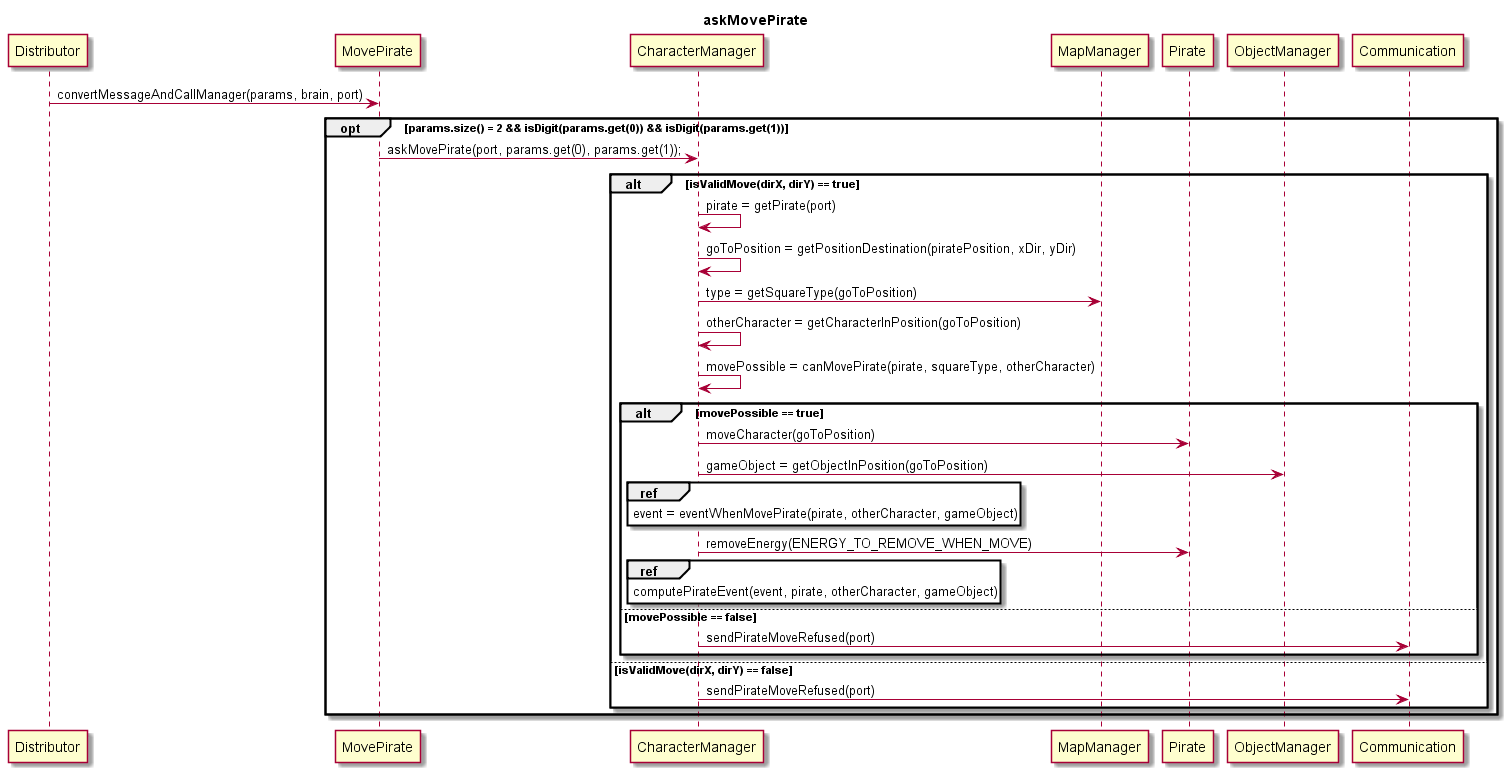

The diagram above was rendered by PlantUML. Its source (embedded in the PNG):
@startuml
title askMovePirate

	Distributor -> MovePirate : convertMessageAndCallManager(params, brain, port)
	opt params.size() = 2 && isDigit(params.get(0)) && isDigit(params.get(1))
		MovePirate -> CharacterManager : askMovePirate(port, params.get(0), params.get(1));
		alt isValidMove(dirX, dirY) == true
			CharacterManager -> CharacterManager : pirate = getPirate(port)
			CharacterManager -> CharacterManager : goToPosition = getPositionDestination(piratePosition, xDir, yDir)
			CharacterManager -> MapManager : type = getSquareType(goToPosition)
			CharacterManager -> CharacterManager : otherCharacter = getCharacterInPosition(goToPosition)
			CharacterManager -> CharacterManager : movePossible = canMovePirate(pirate, squareType, otherCharacter)
			alt movePossible == true
				CharacterManager -> Pirate : moveCharacter(goToPosition)
				CharacterManager -> ObjectManager : gameObject = getObjectInPosition(goToPosition)
				ref over CharacterManager : event = eventWhenMovePirate(pirate, otherCharacter, gameObject)
				CharacterManager -> Pirate : removeEnergy(ENERGY_TO_REMOVE_WHEN_MOVE)
				ref over CharacterManager : computePirateEvent(event, pirate, otherCharacter, gameObject)
			else movePossible == false
				CharacterManager -> Communication : sendPirateMoveRefused(port)
			end
		else isValidMove(dirX, dirY) == false
			CharacterManager -> Communication : sendPirateMoveRefused(port)
		end
	end
@enduml